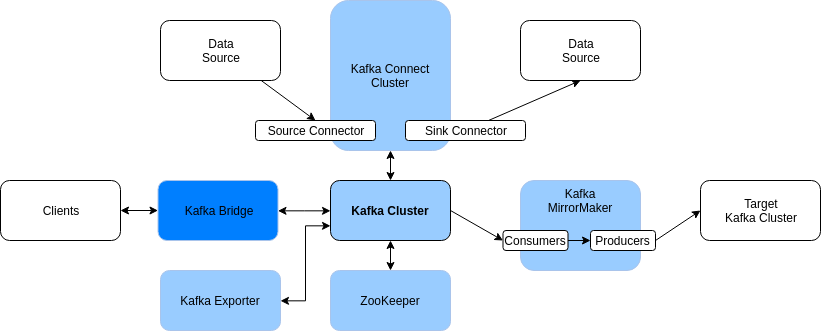

The diagram above was exported from draw.io. Its source (the exported page's mxGraphModel, read from the mxfile embedded in the PNG):
<mxGraphModel dx="1490" dy="1678" grid="1" gridSize="10" guides="1" tooltips="1" connect="1" arrows="1" fold="1" page="1" pageScale="1" pageWidth="850" pageHeight="1100" math="0" shadow="0">
  <root>
    <mxCell id="pULhhG5QL8gLmhrN1hAJ-0" />
    <mxCell id="pULhhG5QL8gLmhrN1hAJ-1" parent="pULhhG5QL8gLmhrN1hAJ-0" />
    <mxCell id="DNpSVWPoHV38CSq26LHv-93" style="edgeStyle=none;rounded=0;orthogonalLoop=1;jettySize=auto;html=1;entryX=0.5;entryY=0;entryDx=0;entryDy=0;startArrow=classic;startFill=1;" parent="pULhhG5QL8gLmhrN1hAJ-1" source="DNpSVWPoHV38CSq26LHv-82" target="DNpSVWPoHV38CSq26LHv-83" edge="1">
      <mxGeometry relative="1" as="geometry" />
    </mxCell>
    <mxCell id="DNpSVWPoHV38CSq26LHv-97" style="edgeStyle=none;rounded=0;orthogonalLoop=1;jettySize=auto;html=1;exitX=1;exitY=0.5;exitDx=0;exitDy=0;entryX=0;entryY=0.5;entryDx=0;entryDy=0;startArrow=none;startFill=0;endArrow=classic;endFill=1;" parent="pULhhG5QL8gLmhrN1hAJ-1" source="DNpSVWPoHV38CSq26LHv-82" target="DNpSVWPoHV38CSq26LHv-95" edge="1">
      <mxGeometry relative="1" as="geometry" />
    </mxCell>
    <mxCell id="DNpSVWPoHV38CSq26LHv-82" value="&lt;b&gt;Kafka Cluster&lt;/b&gt;" style="rounded=1;whiteSpace=wrap;html=1;fillColor=#99CCFF;" parent="pULhhG5QL8gLmhrN1hAJ-1" vertex="1">
      <mxGeometry x="320" y="10" width="120" height="60" as="geometry" />
    </mxCell>
    <mxCell id="DNpSVWPoHV38CSq26LHv-83" value="ZooKeeper" style="rounded=1;whiteSpace=wrap;html=1;fillColor=#99CCFF;strokeColor=#A9C4EB;" parent="pULhhG5QL8gLmhrN1hAJ-1" vertex="1">
      <mxGeometry x="320" y="100" width="120" height="60" as="geometry" />
    </mxCell>
    <mxCell id="DNpSVWPoHV38CSq26LHv-92" style="edgeStyle=none;rounded=0;orthogonalLoop=1;jettySize=auto;html=1;exitX=0.5;exitY=1;exitDx=0;exitDy=0;startArrow=classic;startFill=1;" parent="pULhhG5QL8gLmhrN1hAJ-1" source="DNpSVWPoHV38CSq26LHv-84" target="DNpSVWPoHV38CSq26LHv-82" edge="1">
      <mxGeometry relative="1" as="geometry" />
    </mxCell>
    <mxCell id="DNpSVWPoHV38CSq26LHv-84" value="Kafka Connect Cluster" style="rounded=1;whiteSpace=wrap;html=1;fillColor=#99CCFF;strokeColor=#A9C4EB;" parent="pULhhG5QL8gLmhrN1hAJ-1" vertex="1">
      <mxGeometry x="320" y="-170" width="120" height="150" as="geometry" />
    </mxCell>
    <mxCell id="DNpSVWPoHV38CSq26LHv-85" value="Source Connector" style="rounded=1;whiteSpace=wrap;html=1;fillColor=#FFFFFF;" parent="pULhhG5QL8gLmhrN1hAJ-1" vertex="1">
      <mxGeometry x="245" y="-50" width="120" height="20" as="geometry" />
    </mxCell>
    <mxCell id="DNpSVWPoHV38CSq26LHv-91" style="edgeStyle=none;rounded=0;orthogonalLoop=1;jettySize=auto;html=1;entryX=0.5;entryY=1;entryDx=0;entryDy=0;" parent="pULhhG5QL8gLmhrN1hAJ-1" source="DNpSVWPoHV38CSq26LHv-86" target="DNpSVWPoHV38CSq26LHv-88" edge="1">
      <mxGeometry relative="1" as="geometry" />
    </mxCell>
    <mxCell id="DNpSVWPoHV38CSq26LHv-86" value="Sink Connector" style="rounded=1;whiteSpace=wrap;html=1;fillColor=#FFFFFF;" parent="pULhhG5QL8gLmhrN1hAJ-1" vertex="1">
      <mxGeometry x="395" y="-50" width="120" height="20" as="geometry" />
    </mxCell>
    <mxCell id="DNpSVWPoHV38CSq26LHv-89" style="edgeStyle=none;rounded=0;orthogonalLoop=1;jettySize=auto;html=1;entryX=0.5;entryY=0;entryDx=0;entryDy=0;" parent="pULhhG5QL8gLmhrN1hAJ-1" source="DNpSVWPoHV38CSq26LHv-87" target="DNpSVWPoHV38CSq26LHv-85" edge="1">
      <mxGeometry relative="1" as="geometry" />
    </mxCell>
    <mxCell id="DNpSVWPoHV38CSq26LHv-87" value="Data&lt;br&gt;Source" style="rounded=1;whiteSpace=wrap;html=1;fillColor=#FFFFFF;" parent="pULhhG5QL8gLmhrN1hAJ-1" vertex="1">
      <mxGeometry x="150" y="-150" width="120" height="60" as="geometry" />
    </mxCell>
    <mxCell id="DNpSVWPoHV38CSq26LHv-88" value="Data&lt;br&gt;Source" style="rounded=1;whiteSpace=wrap;html=1;fillColor=#FFFFFF;" parent="pULhhG5QL8gLmhrN1hAJ-1" vertex="1">
      <mxGeometry x="510" y="-150" width="120" height="60" as="geometry" />
    </mxCell>
    <mxCell id="DNpSVWPoHV38CSq26LHv-94" value="" style="rounded=1;whiteSpace=wrap;html=1;fillColor=#99CCFF;strokeColor=#A9C4EB;" parent="pULhhG5QL8gLmhrN1hAJ-1" vertex="1">
      <mxGeometry x="510" y="10" width="120" height="90" as="geometry" />
    </mxCell>
    <mxCell id="DNpSVWPoHV38CSq26LHv-99" style="edgeStyle=none;rounded=0;orthogonalLoop=1;jettySize=auto;html=1;exitX=1;exitY=0.5;exitDx=0;exitDy=0;entryX=0;entryY=0.5;entryDx=0;entryDy=0;startArrow=none;startFill=0;endArrow=classic;endFill=1;" parent="pULhhG5QL8gLmhrN1hAJ-1" source="DNpSVWPoHV38CSq26LHv-95" target="DNpSVWPoHV38CSq26LHv-96" edge="1">
      <mxGeometry relative="1" as="geometry" />
    </mxCell>
    <mxCell id="DNpSVWPoHV38CSq26LHv-95" value="Consumers" style="rounded=1;whiteSpace=wrap;html=1;fillColor=#FFFFFF;" parent="pULhhG5QL8gLmhrN1hAJ-1" vertex="1">
      <mxGeometry x="492.5" y="60" width="65" height="20" as="geometry" />
    </mxCell>
    <mxCell id="DNpSVWPoHV38CSq26LHv-100" style="edgeStyle=none;rounded=0;orthogonalLoop=1;jettySize=auto;html=1;exitX=1;exitY=0.5;exitDx=0;exitDy=0;entryX=0;entryY=0.5;entryDx=0;entryDy=0;startArrow=none;startFill=0;endArrow=classic;endFill=1;" parent="pULhhG5QL8gLmhrN1hAJ-1" source="DNpSVWPoHV38CSq26LHv-96" target="DNpSVWPoHV38CSq26LHv-98" edge="1">
      <mxGeometry relative="1" as="geometry" />
    </mxCell>
    <mxCell id="DNpSVWPoHV38CSq26LHv-96" value="Producers" style="rounded=1;whiteSpace=wrap;html=1;fillColor=#FFFFFF;" parent="pULhhG5QL8gLmhrN1hAJ-1" vertex="1">
      <mxGeometry x="580" y="60" width="65" height="20" as="geometry" />
    </mxCell>
    <mxCell id="DNpSVWPoHV38CSq26LHv-98" value="Target&lt;br&gt;Kafka Cluster" style="rounded=1;whiteSpace=wrap;html=1;fillColor=#FFFFFF;" parent="pULhhG5QL8gLmhrN1hAJ-1" vertex="1">
      <mxGeometry x="690" y="10" width="120" height="60" as="geometry" />
    </mxCell>
    <mxCell id="RIIrHXLHcflvoXgrFDKk-1" style="edgeStyle=orthogonalEdgeStyle;rounded=0;orthogonalLoop=1;jettySize=auto;html=1;entryX=0;entryY=0.75;entryDx=0;entryDy=0;strokeColor=#000000;startArrow=classic;startFill=1;" parent="pULhhG5QL8gLmhrN1hAJ-1" source="RIIrHXLHcflvoXgrFDKk-0" target="DNpSVWPoHV38CSq26LHv-82" edge="1">
      <mxGeometry relative="1" as="geometry" />
    </mxCell>
    <mxCell id="RIIrHXLHcflvoXgrFDKk-0" value="Kafka Exporter" style="rounded=1;whiteSpace=wrap;html=1;fillColor=#99CCFF;strokeColor=#A9C4EB;" parent="pULhhG5QL8gLmhrN1hAJ-1" vertex="1">
      <mxGeometry x="150" y="100" width="120" height="60" as="geometry" />
    </mxCell>
    <mxCell id="RIIrHXLHcflvoXgrFDKk-2" value="Kafka MirrorMaker" style="text;html=1;strokeColor=none;fillColor=none;align=center;verticalAlign=middle;whiteSpace=wrap;rounded=0;" parent="pULhhG5QL8gLmhrN1hAJ-1" vertex="1">
      <mxGeometry x="540" y="20" width="60" height="20" as="geometry" />
    </mxCell>
    <mxCell id="WzaXtEXYjpKA4tC89wTX-3" style="edgeStyle=orthogonalEdgeStyle;rounded=0;orthogonalLoop=1;jettySize=auto;html=1;entryX=0;entryY=0.5;entryDx=0;entryDy=0;startArrow=classic;startFill=1;" edge="1" parent="pULhhG5QL8gLmhrN1hAJ-1" source="WzaXtEXYjpKA4tC89wTX-0" target="DNpSVWPoHV38CSq26LHv-82">
      <mxGeometry relative="1" as="geometry" />
    </mxCell>
    <mxCell id="WzaXtEXYjpKA4tC89wTX-0" value="Kafka Bridge" style="rounded=1;whiteSpace=wrap;html=1;fillColor=#007FFF;strokeColor=#A9C4EB;" vertex="1" parent="pULhhG5QL8gLmhrN1hAJ-1">
      <mxGeometry x="147.5" y="10" width="120" height="60" as="geometry" />
    </mxCell>
    <mxCell id="WzaXtEXYjpKA4tC89wTX-1" value="Clients" style="rounded=1;whiteSpace=wrap;html=1;fillColor=#FFFFFF;" vertex="1" parent="pULhhG5QL8gLmhrN1hAJ-1">
      <mxGeometry x="-10" y="10" width="120" height="60" as="geometry" />
    </mxCell>
    <mxCell id="WzaXtEXYjpKA4tC89wTX-2" style="edgeStyle=none;rounded=0;orthogonalLoop=1;jettySize=auto;html=1;entryX=0;entryY=0.5;entryDx=0;entryDy=0;startArrow=classic;startFill=1;exitX=1;exitY=0.5;exitDx=0;exitDy=0;" edge="1" parent="pULhhG5QL8gLmhrN1hAJ-1" source="WzaXtEXYjpKA4tC89wTX-1" target="WzaXtEXYjpKA4tC89wTX-0">
      <mxGeometry relative="1" as="geometry">
        <mxPoint x="390" y="80" as="sourcePoint" />
        <mxPoint x="390" y="110" as="targetPoint" />
      </mxGeometry>
    </mxCell>
  </root>
</mxGraphModel>